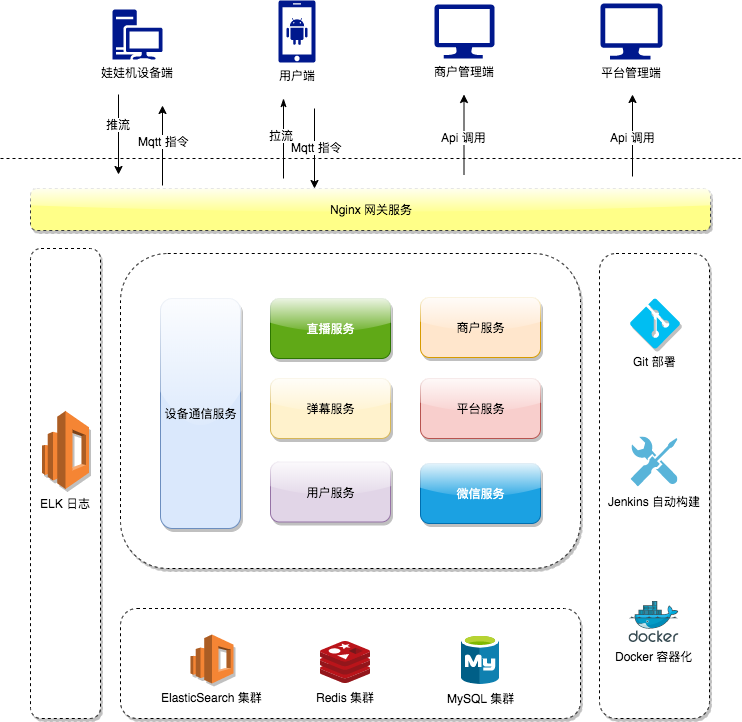

The diagram above was exported from draw.io. Its source (the exported page's mxGraphModel, read from the mxfile embedded in the PNG):
<mxGraphModel dx="1186" dy="1834" grid="1" gridSize="10" guides="1" tooltips="1" connect="1" arrows="1" fold="1" page="1" pageScale="1" pageWidth="827" pageHeight="1169" math="0" shadow="0">
  <root>
    <mxCell id="0" />
    <mxCell id="1" parent="0" />
    <mxCell id="d5obXaGlCmt7uX03lm8W-11" value="" style="rounded=1;whiteSpace=wrap;html=1;shadow=1;glass=0;dashed=1;" vertex="1" parent="1">
      <mxGeometry x="300" y="135" width="460" height="315" as="geometry" />
    </mxCell>
    <mxCell id="d5obXaGlCmt7uX03lm8W-2" value="设备通信服务" style="rounded=1;whiteSpace=wrap;html=1;labelBorderColor=none;fillColor=#dae8fc;strokeColor=#6c8ebf;shadow=1;glass=1;" vertex="1" parent="1">
      <mxGeometry x="340" y="180" width="80" height="230" as="geometry" />
    </mxCell>
    <mxCell id="d5obXaGlCmt7uX03lm8W-3" value="商户服务" style="rounded=1;whiteSpace=wrap;html=1;shadow=1;glass=1;fillColor=#ffe6cc;strokeColor=#d79b00;" vertex="1" parent="1">
      <mxGeometry x="600" y="179" width="120" height="60" as="geometry" />
    </mxCell>
    <mxCell id="d5obXaGlCmt7uX03lm8W-4" value="平台服务" style="rounded=1;whiteSpace=wrap;html=1;shadow=1;glass=1;fillColor=#f8cecc;strokeColor=#b85450;" vertex="1" parent="1">
      <mxGeometry x="600" y="260" width="120" height="60" as="geometry" />
    </mxCell>
    <mxCell id="d5obXaGlCmt7uX03lm8W-5" value="微信服务" style="rounded=1;whiteSpace=wrap;html=1;shadow=1;glass=1;fillColor=#1ba1e2;strokeColor=#006EAF;fontColor=#ffffff;" vertex="1" parent="1">
      <mxGeometry x="600" y="345" width="120" height="60" as="geometry" />
    </mxCell>
    <mxCell id="d5obXaGlCmt7uX03lm8W-6" value="弹幕服务" style="rounded=1;whiteSpace=wrap;html=1;shadow=1;glass=1;fillColor=#fff2cc;strokeColor=#d6b656;" vertex="1" parent="1">
      <mxGeometry x="450" y="260" width="120" height="60" as="geometry" />
    </mxCell>
    <mxCell id="d5obXaGlCmt7uX03lm8W-7" value="直播服务" style="rounded=1;whiteSpace=wrap;html=1;shadow=1;glass=1;fillColor=#60a917;strokeColor=#2D7600;fontColor=#ffffff;" vertex="1" parent="1">
      <mxGeometry x="450" y="180" width="120" height="60" as="geometry" />
    </mxCell>
    <mxCell id="d5obXaGlCmt7uX03lm8W-8" value="用户服务" style="rounded=1;whiteSpace=wrap;html=1;shadow=1;glass=1;fillColor=#e1d5e7;strokeColor=#9673a6;" vertex="1" parent="1">
      <mxGeometry x="450" y="343.5" width="120" height="60" as="geometry" />
    </mxCell>
    <mxCell id="d5obXaGlCmt7uX03lm8W-12" value="" style="rounded=1;whiteSpace=wrap;html=1;shadow=1;glass=0;dashed=1;" vertex="1" parent="1">
      <mxGeometry x="300" y="490" width="460" height="110" as="geometry" />
    </mxCell>
    <mxCell id="d5obXaGlCmt7uX03lm8W-13" value="Redis 集群" style="aspect=fixed;html=1;points=[];align=center;image;fontSize=12;image=img/lib/mscae/Cache_Redis_Product.svg;shadow=1;glass=0;dashed=1;" vertex="1" parent="1">
      <mxGeometry x="500" y="523" width="50" height="42" as="geometry" />
    </mxCell>
    <mxCell id="d5obXaGlCmt7uX03lm8W-14" value="MySQL 集群" style="aspect=fixed;html=1;points=[];align=center;image;fontSize=12;image=img/lib/mscae/Azure_Database_for_MySQL_servers.svg;shadow=1;glass=0;dashed=1;" vertex="1" parent="1">
      <mxGeometry x="641" y="516" width="38" height="50" as="geometry" />
    </mxCell>
    <mxCell id="d5obXaGlCmt7uX03lm8W-15" value="" style="rounded=1;whiteSpace=wrap;html=1;shadow=1;glass=0;dashed=1;" vertex="1" parent="1">
      <mxGeometry x="779" y="135" width="110" height="465" as="geometry" />
    </mxCell>
    <mxCell id="d5obXaGlCmt7uX03lm8W-16" value="Docker 容器化" style="aspect=fixed;html=1;points=[];align=center;image;fontSize=12;image=img/lib/mscae/Docker.svg;shadow=1;glass=0;dashed=1;" vertex="1" parent="1">
      <mxGeometry x="808.5" y="483" width="50" height="41" as="geometry" />
    </mxCell>
    <mxCell id="d5obXaGlCmt7uX03lm8W-17" value="Git 部署" style="verticalLabelPosition=bottom;html=1;verticalAlign=top;align=center;strokeColor=none;fillColor=#00BEF2;shape=mxgraph.azure.git_repository;shadow=1;glass=0;dashed=1;" vertex="1" parent="1">
      <mxGeometry x="809.5" y="180" width="50" height="50" as="geometry" />
    </mxCell>
    <mxCell id="d5obXaGlCmt7uX03lm8W-18" value="Jenkins 自动构建" style="aspect=fixed;html=1;points=[];align=center;image;fontSize=12;image=img/lib/mscae/Tools.svg;shadow=1;glass=0;dashed=1;" vertex="1" parent="1">
      <mxGeometry x="810.5" y="318.5" width="47" height="50" as="geometry" />
    </mxCell>
    <mxCell id="d5obXaGlCmt7uX03lm8W-21" value="Nginx 网关服务" style="rounded=1;whiteSpace=wrap;html=1;shadow=1;glass=1;dashed=1;fillColor=#ffff88;strokeColor=#36393d;" vertex="1" parent="1">
      <mxGeometry x="210" y="70" width="680" height="42" as="geometry" />
    </mxCell>
    <mxCell id="d5obXaGlCmt7uX03lm8W-29" value="用户端" style="aspect=fixed;pointerEvents=1;shadow=0;dashed=0;html=1;strokeColor=none;labelPosition=center;verticalLabelPosition=bottom;verticalAlign=top;align=center;fillColor=#00188D;shape=mxgraph.mscae.enterprise.android_phone;glass=0;comic=0;" vertex="1" parent="1">
      <mxGeometry x="458" y="-118" width="37" height="62" as="geometry" />
    </mxCell>
    <mxCell id="d5obXaGlCmt7uX03lm8W-30" value="娃娃机设备端" style="aspect=fixed;pointerEvents=1;shadow=0;dashed=0;html=1;strokeColor=none;labelPosition=center;verticalLabelPosition=bottom;verticalAlign=top;align=center;fillColor=#00188D;shape=mxgraph.mscae.enterprise.workstation_client;glass=0;comic=0;" vertex="1" parent="1">
      <mxGeometry x="292" y="-109" width="50" height="50" as="geometry" />
    </mxCell>
    <mxCell id="d5obXaGlCmt7uX03lm8W-31" value="商户管理端" style="aspect=fixed;pointerEvents=1;shadow=0;dashed=0;html=1;strokeColor=none;labelPosition=center;verticalLabelPosition=bottom;verticalAlign=top;align=center;fillColor=#00188D;shape=mxgraph.azure.computer;glass=0;comic=0;" vertex="1" parent="1">
      <mxGeometry x="614" y="-114" width="60" height="54" as="geometry" />
    </mxCell>
    <mxCell id="d5obXaGlCmt7uX03lm8W-33" value="平台管理端" style="aspect=fixed;pointerEvents=1;shadow=0;dashed=0;html=1;strokeColor=none;labelPosition=center;verticalLabelPosition=bottom;verticalAlign=top;align=center;fillColor=#00188D;shape=mxgraph.azure.computer;glass=0;comic=0;" vertex="1" parent="1">
      <mxGeometry x="780" y="-115" width="62" height="56" as="geometry" />
    </mxCell>
    <mxCell id="d5obXaGlCmt7uX03lm8W-35" value="" style="endArrow=none;dashed=1;html=1;" edge="1" parent="1">
      <mxGeometry width="50" height="50" relative="1" as="geometry">
        <mxPoint x="180" y="40" as="sourcePoint" />
        <mxPoint x="920" y="40" as="targetPoint" />
      </mxGeometry>
    </mxCell>
    <mxCell id="d5obXaGlCmt7uX03lm8W-41" value="" style="endArrow=classic;html=1;" edge="1" parent="1">
      <mxGeometry width="50" height="50" relative="1" as="geometry">
        <mxPoint x="298" y="-24" as="sourcePoint" />
        <mxPoint x="298" y="56" as="targetPoint" />
      </mxGeometry>
    </mxCell>
    <mxCell id="d5obXaGlCmt7uX03lm8W-47" value="推流" style="text;html=1;align=center;verticalAlign=middle;resizable=0;points=[];;labelBackgroundColor=#ffffff;" vertex="1" connectable="0" parent="d5obXaGlCmt7uX03lm8W-41">
      <mxGeometry x="-0.275" y="2" relative="1" as="geometry">
        <mxPoint x="-3" as="offset" />
      </mxGeometry>
    </mxCell>
    <mxCell id="d5obXaGlCmt7uX03lm8W-42" value="" style="endArrow=none;html=1;endFill=0;startArrow=classicThin;startFill=1;" edge="1" parent="1">
      <mxGeometry width="50" height="50" relative="1" as="geometry">
        <mxPoint x="463" y="-20" as="sourcePoint" />
        <mxPoint x="463" y="60" as="targetPoint" />
      </mxGeometry>
    </mxCell>
    <mxCell id="d5obXaGlCmt7uX03lm8W-53" value="拉流" style="text;html=1;align=center;verticalAlign=middle;resizable=0;points=[];;labelBackgroundColor=#ffffff;" vertex="1" connectable="0" parent="d5obXaGlCmt7uX03lm8W-42">
      <mxGeometry x="-0.1" y="-3" relative="1" as="geometry">
        <mxPoint as="offset" />
      </mxGeometry>
    </mxCell>
    <mxCell id="d5obXaGlCmt7uX03lm8W-43" value="" style="endArrow=none;html=1;startArrow=classic;startFill=1;endFill=0;" edge="1" parent="1">
      <mxGeometry width="50" height="50" relative="1" as="geometry">
        <mxPoint x="643.5" y="-24" as="sourcePoint" />
        <mxPoint x="643.5" y="56" as="targetPoint" />
      </mxGeometry>
    </mxCell>
    <mxCell id="d5obXaGlCmt7uX03lm8W-55" value="Api 调用" style="text;html=1;align=center;verticalAlign=middle;resizable=0;points=[];;labelBackgroundColor=#ffffff;" vertex="1" connectable="0" parent="d5obXaGlCmt7uX03lm8W-43">
      <mxGeometry x="0.05" y="-1" relative="1" as="geometry">
        <mxPoint as="offset" />
      </mxGeometry>
    </mxCell>
    <mxCell id="d5obXaGlCmt7uX03lm8W-44" value="" style="endArrow=none;html=1;startArrow=classic;startFill=1;endFill=0;" edge="1" parent="1">
      <mxGeometry width="50" height="50" relative="1" as="geometry">
        <mxPoint x="812" y="-24" as="sourcePoint" />
        <mxPoint x="812" y="58" as="targetPoint" />
      </mxGeometry>
    </mxCell>
    <mxCell id="d5obXaGlCmt7uX03lm8W-59" value="Api 调用" style="text;html=1;align=center;verticalAlign=middle;resizable=0;points=[];;labelBackgroundColor=#ffffff;" vertex="1" connectable="0" parent="d5obXaGlCmt7uX03lm8W-44">
      <mxGeometry x="0.025" relative="1" as="geometry">
        <mxPoint as="offset" />
      </mxGeometry>
    </mxCell>
    <mxCell id="d5obXaGlCmt7uX03lm8W-50" value="" style="endArrow=none;html=1;endFill=0;startArrow=classic;startFill=1;" edge="1" parent="1">
      <mxGeometry width="50" height="50" relative="1" as="geometry">
        <mxPoint x="342" y="-13" as="sourcePoint" />
        <mxPoint x="342" y="67" as="targetPoint" />
      </mxGeometry>
    </mxCell>
    <mxCell id="d5obXaGlCmt7uX03lm8W-66" value="Mqtt 指令" style="text;html=1;align=center;verticalAlign=middle;resizable=0;points=[];;labelBackgroundColor=#ffffff;" vertex="1" connectable="0" parent="d5obXaGlCmt7uX03lm8W-50">
      <mxGeometry x="-0.125" y="1" relative="1" as="geometry">
        <mxPoint as="offset" />
      </mxGeometry>
    </mxCell>
    <mxCell id="d5obXaGlCmt7uX03lm8W-52" value="" style="endArrow=classic;html=1;" edge="1" parent="1">
      <mxGeometry width="50" height="50" relative="1" as="geometry">
        <mxPoint x="494" y="-10" as="sourcePoint" />
        <mxPoint x="494" y="70" as="targetPoint" />
      </mxGeometry>
    </mxCell>
    <mxCell id="d5obXaGlCmt7uX03lm8W-54" value="Mqtt 指令" style="text;html=1;align=center;verticalAlign=middle;resizable=0;points=[];;labelBackgroundColor=#ffffff;" vertex="1" connectable="0" parent="d5obXaGlCmt7uX03lm8W-52">
      <mxGeometry x="-0.05" y="2" relative="1" as="geometry">
        <mxPoint as="offset" />
      </mxGeometry>
    </mxCell>
    <mxCell id="d5obXaGlCmt7uX03lm8W-60" value="" style="rounded=1;whiteSpace=wrap;html=1;shadow=1;glass=0;dashed=1;comic=0;" vertex="1" parent="1">
      <mxGeometry x="210" y="130" width="70" height="470" as="geometry" />
    </mxCell>
    <mxCell id="d5obXaGlCmt7uX03lm8W-61" value="ELK 日志" style="outlineConnect=0;dashed=0;verticalLabelPosition=bottom;verticalAlign=top;align=center;html=1;shape=mxgraph.aws3.elasticsearch_service;fillColor=#F58534;gradientColor=none;shadow=1;glass=1;comic=0;" vertex="1" parent="1">
      <mxGeometry x="221.5" y="292.5" width="47" height="78" as="geometry" />
    </mxCell>
    <mxCell id="d5obXaGlCmt7uX03lm8W-64" value="ElasticSearch 集群" style="outlineConnect=0;dashed=0;verticalLabelPosition=bottom;verticalAlign=top;align=center;html=1;shape=mxgraph.aws3.elasticsearch_service;fillColor=#F58534;gradientColor=none;shadow=1;glass=1;comic=0;" vertex="1" parent="1">
      <mxGeometry x="370" y="516" width="43" height="49" as="geometry" />
    </mxCell>
  </root>
</mxGraphModel>